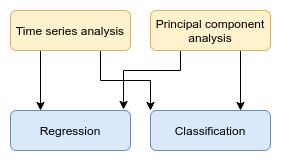

The diagram above was exported from draw.io. Its source (the exported page's mxGraphModel, read from the mxfile embedded in the PNG):
<mxGraphModel dx="420" dy="761" grid="1" gridSize="10" guides="1" tooltips="1" connect="1" arrows="1" fold="1" page="1" pageScale="1" pageWidth="827" pageHeight="1169" math="0" shadow="0">
  <root>
    <mxCell id="WIyWlLk6GJQsqaUBKTNV-0" />
    <mxCell id="WIyWlLk6GJQsqaUBKTNV-1" parent="WIyWlLk6GJQsqaUBKTNV-0" />
    <mxCell id="joB48sZ13kAnDauXIrEn-6" style="edgeStyle=orthogonalEdgeStyle;rounded=0;orthogonalLoop=1;jettySize=auto;html=1;exitX=0.25;exitY=1;exitDx=0;exitDy=0;entryX=0.25;entryY=0;entryDx=0;entryDy=0;" edge="1" parent="WIyWlLk6GJQsqaUBKTNV-1" source="WIyWlLk6GJQsqaUBKTNV-7" target="NTV4w68XmcwQ_5gJu2YJ-2">
      <mxGeometry relative="1" as="geometry" />
    </mxCell>
    <mxCell id="joB48sZ13kAnDauXIrEn-10" style="edgeStyle=orthogonalEdgeStyle;rounded=0;orthogonalLoop=1;jettySize=auto;html=1;exitX=0.75;exitY=1;exitDx=0;exitDy=0;entryX=0;entryY=0;entryDx=0;entryDy=0;" edge="1" parent="WIyWlLk6GJQsqaUBKTNV-1" source="WIyWlLk6GJQsqaUBKTNV-7" target="WIyWlLk6GJQsqaUBKTNV-11">
      <mxGeometry relative="1" as="geometry" />
    </mxCell>
    <mxCell id="WIyWlLk6GJQsqaUBKTNV-7" value="Time series analysis" style="rounded=1;whiteSpace=wrap;html=1;fontSize=12;glass=0;strokeWidth=1;shadow=0;fillColor=#fff2cc;strokeColor=#d6b656;" parent="WIyWlLk6GJQsqaUBKTNV-1" vertex="1">
      <mxGeometry x="90" y="160" width="120" height="40" as="geometry" />
    </mxCell>
    <mxCell id="WIyWlLk6GJQsqaUBKTNV-11" value="Classification" style="rounded=1;whiteSpace=wrap;html=1;fontSize=12;glass=0;strokeWidth=1;shadow=0;fillColor=#dae8fc;strokeColor=#6c8ebf;" parent="WIyWlLk6GJQsqaUBKTNV-1" vertex="1">
      <mxGeometry x="230" y="260" width="120" height="40" as="geometry" />
    </mxCell>
    <mxCell id="joB48sZ13kAnDauXIrEn-7" style="edgeStyle=orthogonalEdgeStyle;rounded=0;orthogonalLoop=1;jettySize=auto;html=1;exitX=0.75;exitY=1;exitDx=0;exitDy=0;entryX=0.75;entryY=0;entryDx=0;entryDy=0;" edge="1" parent="WIyWlLk6GJQsqaUBKTNV-1" source="WIyWlLk6GJQsqaUBKTNV-12" target="WIyWlLk6GJQsqaUBKTNV-11">
      <mxGeometry relative="1" as="geometry" />
    </mxCell>
    <mxCell id="joB48sZ13kAnDauXIrEn-11" style="edgeStyle=orthogonalEdgeStyle;rounded=0;orthogonalLoop=1;jettySize=auto;html=1;exitX=0.25;exitY=1;exitDx=0;exitDy=0;entryX=0.942;entryY=-0.025;entryDx=0;entryDy=0;entryPerimeter=0;" edge="1" parent="WIyWlLk6GJQsqaUBKTNV-1" source="WIyWlLk6GJQsqaUBKTNV-12" target="NTV4w68XmcwQ_5gJu2YJ-2">
      <mxGeometry relative="1" as="geometry">
        <Array as="points">
          <mxPoint x="260" y="220" />
          <mxPoint x="203" y="220" />
        </Array>
      </mxGeometry>
    </mxCell>
    <mxCell id="WIyWlLk6GJQsqaUBKTNV-12" value="Principal component analysis" style="rounded=1;whiteSpace=wrap;html=1;fontSize=12;glass=0;strokeWidth=1;shadow=0;fillColor=#fff2cc;strokeColor=#d6b656;" parent="WIyWlLk6GJQsqaUBKTNV-1" vertex="1">
      <mxGeometry x="230" y="160" width="120" height="40" as="geometry" />
    </mxCell>
    <mxCell id="NTV4w68XmcwQ_5gJu2YJ-2" value="Regression" style="rounded=1;whiteSpace=wrap;html=1;fontSize=12;glass=0;strokeWidth=1;shadow=0;fillColor=#dae8fc;strokeColor=#6c8ebf;" parent="WIyWlLk6GJQsqaUBKTNV-1" vertex="1">
      <mxGeometry x="90" y="260" width="120" height="40" as="geometry" />
    </mxCell>
  </root>
</mxGraphModel>